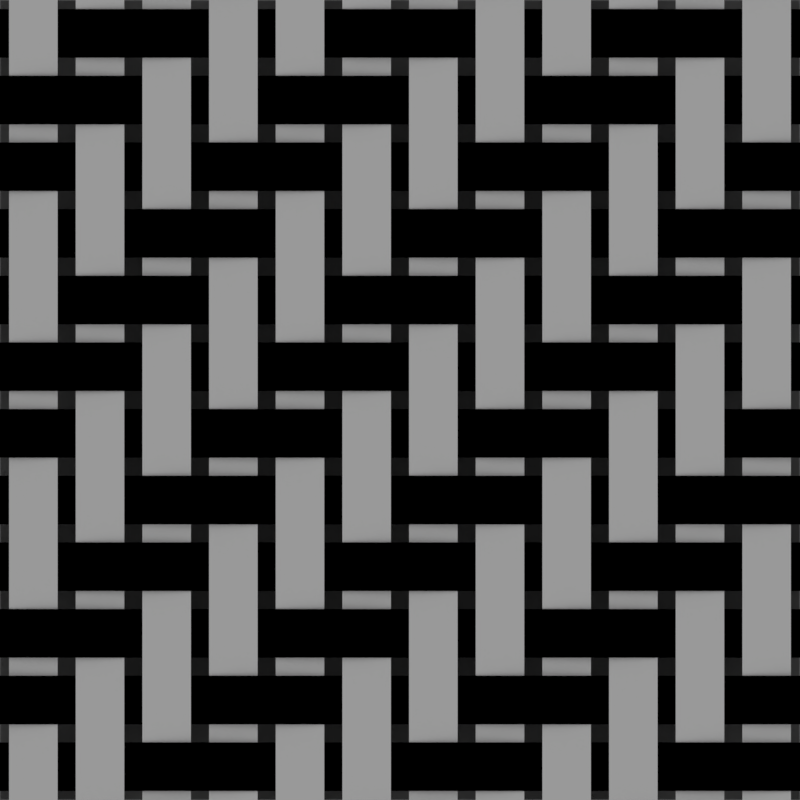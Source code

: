 # Source: carbon_fiber_regular.blend  (saved by Blender 2.78.0; exported with 4.5.12 LTS)
import bpy
from mathutils import Matrix  # noqa: F401  (used for matrix-valued properties, if any)

bpy.ops.wm.read_factory_settings(use_empty=True)
scene = bpy.context.scene
scene.name = 'Scene'

# ---- collections
col_collection_1 = bpy.data.collections.new('Collection 1'); scene.collection.children.link(col_collection_1)
col_collection_2 = bpy.data.collections.new('Collection 2'); scene.collection.children.link(col_collection_2)
col_collection_3 = bpy.data.collections.new('Collection 3'); scene.collection.children.link(col_collection_3)
col_collection_3.hide_render = True
col_collection_3.hide_viewport = True
col_collection_11 = bpy.data.collections.new('Collection 11'); scene.collection.children.link(col_collection_11)
col_collection_11.hide_render = True
col_collection_11.hide_viewport = True

# ---- images (referenced by path relative to the original .blend; pixels are not part of the script)
import os
ASSET_DIR = os.environ.get("B2B_ASSET_DIR", "")  # directory of the original .blend (textures are referenced by path, not embedded)
HERE = os.path.dirname(os.path.abspath(__file__))  # packed textures are extracted next to this script under _unpacked/

def load_image(name, relpath, width, height, colorspace="sRGB"):
    """Load a texture the original file referenced (path relative to the .blend, or extracted next to this script)."""
    p = next((c for c in (os.path.join(HERE, relpath), os.path.join(ASSET_DIR, relpath)) if relpath and os.path.exists(c)), "")
    if p:
        img = bpy.data.images.load(p, check_existing=True)
        img.name = name
    else:  # same state as the original file: an image datablock whose file is absent (Cycles renders it pink)
        img = bpy.data.images.new(name, width, height)
        img.source = "FILE"
        img.filepath = "//" + (relpath or name)
    img.colorspace_settings.name = colorspace
    return img
img_normal = load_image('Normal', 'carbon_fiber_bold/carbon_fiber_bold_normal.png', 1024, 1024, 'sRGB')

# ---- materials (node trees are filled in below, after node groups)
mat_bake_target_material = bpy.data.materials.new('Bake Target Material')
mat_bake_target_material.alpha_threshold = 0.0
mat_bake_target_material.roughness = 0.5
mat_gray = bpy.data.materials.new('Gray')
mat_gray.alpha_threshold = 0.0
mat_gray.roughness = 0.5
mat_white = bpy.data.materials.new('White')
mat_white.alpha_threshold = 0.0
mat_white.roughness = 0.5
mat_black = bpy.data.materials.new('Black')
mat_black.alpha_threshold = 0.0
mat_black.roughness = 0.5
mat_green = bpy.data.materials.new('Green')
mat_green.alpha_threshold = 0.0
mat_green.roughness = 0.5
mat_red = bpy.data.materials.new('Red')
mat_red.alpha_threshold = 0.0
mat_red.roughness = 0.5
mat_blue = bpy.data.materials.new('Blue')
mat_blue.alpha_threshold = 0.0
mat_blue.roughness = 0.5

# ---- material node trees
mat_bake_target_material.use_nodes = True; mat_bake_target_material.node_tree.nodes.clear()
_N = mat_bake_target_material.node_tree.nodes; _L = mat_bake_target_material.node_tree.links
n0 = _N.new('ShaderNodeOutputMaterial'); n0.name = 'Material Output'; n0.location = (300, 300)
n1 = _N.new('ShaderNodeBsdfDiffuse'); n1.name = 'Diffuse BSDF'; n1.location = (10, 300)
n2 = _N.new('ShaderNodeTexImage'); n2.name = 'Image Texture'; n2.location = (412, 152)
n2.label = 'Normal Bake'
n2.width = 140
n2.image = img_normal
_L.new(n1.outputs[0], n0.inputs[0])
n0.is_active_output = True
mat_gray.use_nodes = True; mat_gray.node_tree.nodes.clear()
_N = mat_gray.node_tree.nodes; _L = mat_gray.node_tree.links
n0 = _N.new('ShaderNodeOutputMaterial'); n0.name = 'Material Output'; n0.location = (300, 300)
n1 = _N.new('ShaderNodeBsdfDiffuse'); n1.name = 'Diffuse BSDF'; n1.location = (10, 300)
n1.inputs[0].default_value = (0.214, 0.214, 0.214, 1.0)
_L.new(n1.outputs[0], n0.inputs[0])
n0.is_active_output = True
mat_white.use_nodes = True; mat_white.node_tree.nodes.clear()
_N = mat_white.node_tree.nodes; _L = mat_white.node_tree.links
n0 = _N.new('ShaderNodeOutputMaterial'); n0.name = 'Material Output'; n0.location = (300, 300)
n1 = _N.new('ShaderNodeBsdfDiffuse'); n1.name = 'Diffuse BSDF'; n1.location = (10, 300)
n1.inputs[0].default_value = (1.0, 1.0, 1.0, 1.0)
_L.new(n1.outputs[0], n0.inputs[0])
n0.is_active_output = True
mat_black.use_nodes = True; mat_black.node_tree.nodes.clear()
_N = mat_black.node_tree.nodes; _L = mat_black.node_tree.links
n0 = _N.new('ShaderNodeOutputMaterial'); n0.name = 'Material Output'; n0.location = (300, 300)
n1 = _N.new('ShaderNodeBsdfDiffuse'); n1.name = 'Diffuse BSDF'; n1.location = (10, 300)
n1.inputs[0].default_value = (0.0, 0.0, 0.0, 1.0)
_L.new(n1.outputs[0], n0.inputs[0])
n0.is_active_output = True
mat_green.use_nodes = True; mat_green.node_tree.nodes.clear()
_N = mat_green.node_tree.nodes; _L = mat_green.node_tree.links
n0 = _N.new('ShaderNodeOutputMaterial'); n0.name = 'Material Output'; n0.location = (300, 300)
n1 = _N.new('ShaderNodeBsdfDiffuse'); n1.name = 'Diffuse BSDF'; n1.location = (10, 300)
n1.inputs[0].default_value = (0.0, 1.0, 0.0, 1.0)
_L.new(n1.outputs[0], n0.inputs[0])
n0.is_active_output = True
mat_red.use_nodes = True; mat_red.node_tree.nodes.clear()
_N = mat_red.node_tree.nodes; _L = mat_red.node_tree.links
n0 = _N.new('ShaderNodeOutputMaterial'); n0.name = 'Material Output'; n0.location = (300, 300)
n1 = _N.new('ShaderNodeBsdfDiffuse'); n1.name = 'Diffuse BSDF'; n1.location = (10, 300)
n1.inputs[0].default_value = (1.0, 0.0, 0.0, 1.0)
_L.new(n1.outputs[0], n0.inputs[0])
n0.is_active_output = True
mat_blue.use_nodes = True; mat_blue.node_tree.nodes.clear()
_N = mat_blue.node_tree.nodes; _L = mat_blue.node_tree.links
n0 = _N.new('ShaderNodeOutputMaterial'); n0.name = 'Material Output'; n0.location = (300, 300)
n1 = _N.new('ShaderNodeBsdfDiffuse'); n1.name = 'Diffuse BSDF'; n1.location = (10, 300)
n1.inputs[0].default_value = (0.0, 0.0, 1.0, 1.0)
_L.new(n1.outputs[0], n0.inputs[0])
n0.is_active_output = True

# ---- world
world_world = bpy.data.worlds.new('World'); scene.world = world_world
world_world.use_nodes = True; world_world.node_tree.nodes.clear()
_N = world_world.node_tree.nodes; _L = world_world.node_tree.links
n0 = _N.new('ShaderNodeOutputWorld'); n0.name = 'World Output'; n0.location = (300, 300)
n1 = _N.new('ShaderNodeBackground'); n1.name = 'Background'; n1.location = (10, 300)
n1.inputs[0].default_value = (0.3185, 0.3185, 0.3185, 1.0)
_L.new(n1.outputs[0], n0.inputs[0])
n0.is_active_output = True
world_world.color = (0.05088, 0.05088, 0.05088)
world_world.use_sun_shadow = False
world_world.sun_shadow_jitter_overblur = 0.0
world_world.cycles.sampling_method = 'MANUAL'

# ---- cameras
cam_camera = bpy.data.cameras.new('Camera')
cam_camera.type = 'ORTHO'
cam_camera.clip_end = 100.0
cam_camera.lens = 35.0
cam_camera.sensor_width = 32.0
cam_camera.sensor_height = 18.0
cam_camera.ortho_scale = 1.0
cam_camera.dof.focus_distance = 0.0

# ---- meshes
me_plane = bpy.data.meshes.new('Plane')
me_plane.from_pydata([(-0.5, -0.5, 0.0), (0.5, -0.5, 0.0), (-0.5, 0.5, 0.0), (0.5, 0.5, 0.0)], [], [(0, 1, 3, 2)])
_uv = me_plane.uv_layers.new(name='UVMap')
_uv.uv.foreach_set('vector', [0.0, 0.0, 1.0, 0.0, 1.0, 1.0, 0.0, 1.0])
me_plane.materials.append(mat_bake_target_material)
me_plane.use_remesh_preserve_volume = False
me_plane.use_remesh_preserve_attributes = False
me_plane.use_mirror_vertex_groups = False
me_plane.update()
me_plane_004 = bpy.data.meshes.new('Plane.004')
me_plane_004.from_pydata([(-0.5, -0.5, 0.0), (0.5, -0.5, 0.0), (-0.5, 0.5, 0.0), (0.5, 0.5, 0.0)], [], [(0, 1, 3, 2)])
me_plane_004.materials.append(mat_gray)
me_plane_004.use_remesh_preserve_volume = False
me_plane_004.use_remesh_preserve_attributes = False
me_plane_004.use_mirror_vertex_groups = False
me_plane_004.update()
me_plane_010 = bpy.data.meshes.new('Plane.010')
me_plane_010.from_pydata([(4.0, 0.03387, 0.0), (4.0, 0.2161, 0.0), (3.576e-07, 0.03388, 0.0), (3.576e-07, 0.2161, 0.0), (0.5, 0.03388, -0.08), (1.0, 0.03387, -0.1), (1.5, 0.03387, -0.08), (2.0, 0.03387, 0.0), (2.5, 0.03387, 0.08), (3.0, 0.03387, 0.1), (3.5, 0.03387, 0.08), (3.5, 0.2161, 0.08), (3.0, 0.2161, 0.1), (2.5, 0.2161, 0.08), (2.0, 0.2161, 0.0), (1.5, 0.2161, -0.08), (1.0, 0.2161, -0.1), (0.5, 0.2161, -0.08)], [], [(4, 17, 3, 2), (0, 1, 11, 10), (10, 11, 12, 9), (9, 12, 13, 8), (8, 13, 14, 7), (7, 14, 15, 6), (6, 15, 16, 5), (5, 16, 17, 4)])
me_plane_010.polygons.foreach_set('use_smooth', [True] * 8)
me_plane_010.polygons.foreach_set('material_index', [2, 2, 2, 2, 2, 2, 2, 2])
_k = {(0, 10): 1.0, (0, 1): 1.0, (3, 17): 1.0, (2, 3): 1.0, (2, 4): 1.0, (4, 5): 1.0, (5, 6): 1.0, (6, 7): 1.0, (7, 8): 1.0, (8, 9): 1.0, (9, 10): 1.0, (1, 11): 1.0, (11, 12): 1.0, (12, 13): 1.0, (13, 14): 1.0, (14, 15): 1.0, (15, 16): 1.0, (16, 17): 1.0, (7, 14): 1.0}
me_plane_010.attributes.new('crease_edge', 'FLOAT', 'EDGE').data.foreach_set('value', [_k.get((min(e.vertices), max(e.vertices)), 0.0) for e in me_plane_010.edges])
me_plane_010.materials.append(mat_white)
me_plane_010.materials.append(mat_gray)
me_plane_010.materials.append(mat_black)
me_plane_010.use_remesh_preserve_volume = False
me_plane_010.use_remesh_preserve_attributes = False
me_plane_010.use_mirror_vertex_groups = False
me_plane_010.update()
me_plane_009 = bpy.data.meshes.new('Plane.009')
me_plane_009.from_pydata([(0.1355, 8.941e-08, 0.0), (0.8645, 8.941e-08, 0.0), (0.1355, 1.0, 0.0), (0.8645, 1.0, 0.0), (0.1355, 0.875, -0.08), (0.1355, 0.75, -0.1), (0.1355, 0.625, -0.08), (0.1355, 0.5, 0.0), (0.1355, 0.375, 0.08), (0.1355, 0.25, 0.1), (0.1355, 0.125, 0.08), (0.8645, 0.125, 0.08), (0.8645, 0.25, 0.1), (0.8645, 0.375, 0.08), (0.8645, 0.5, 0.0), (0.8645, 0.625, -0.08), (0.8645, 0.75, -0.1), (0.8645, 0.875, -0.08)], [], [(4, 17, 3, 2), (0, 1, 11, 10), (10, 11, 12, 9), (9, 12, 13, 8), (8, 13, 14, 7), (7, 14, 15, 6), (6, 15, 16, 5), (5, 16, 17, 4)])
me_plane_009.polygons.foreach_set('use_smooth', [True] * 8)
_k = {(0, 10): 1.0, (0, 1): 1.0, (3, 17): 1.0, (2, 3): 1.0, (2, 4): 1.0, (4, 5): 1.0, (5, 6): 1.0, (6, 7): 1.0, (7, 8): 1.0, (8, 9): 1.0, (9, 10): 1.0, (1, 11): 1.0, (11, 12): 1.0, (12, 13): 1.0, (13, 14): 1.0, (14, 15): 1.0, (15, 16): 1.0, (16, 17): 1.0, (7, 14): 1.0}
me_plane_009.attributes.new('crease_edge', 'FLOAT', 'EDGE').data.foreach_set('value', [_k.get((min(e.vertices), max(e.vertices)), 0.0) for e in me_plane_009.edges])
me_plane_009.materials.append(mat_white)
me_plane_009.materials.append(mat_gray)
me_plane_009.materials.append(mat_black)
me_plane_009.use_remesh_preserve_volume = False
me_plane_009.use_remesh_preserve_attributes = False
me_plane_009.use_mirror_vertex_groups = False
me_plane_009.update()
me_plane_001 = bpy.data.meshes.new('Plane.001')
me_plane_001.from_pydata([(-0.5, -0.5, 0.0), (0.5, -0.5, 0.0), (-0.5, 0.5, 0.0), (0.5, 0.5, 0.0)], [], [(0, 1, 3, 2)])
me_plane_001.materials.append(mat_green)
me_plane_001.use_remesh_preserve_volume = False
me_plane_001.use_remesh_preserve_attributes = False
me_plane_001.use_mirror_vertex_groups = False
me_plane_001.update()
me_plane_012 = bpy.data.meshes.new('Plane.012')
me_plane_012.from_pydata([(0.1355, 8.941e-08, 0.0), (0.8645, 8.941e-08, 0.0), (0.1355, 1.0, 0.0), (0.8645, 1.0, 0.0), (0.1355, 0.875, -0.08), (0.1355, 0.75, -0.1), (0.1355, 0.625, -0.08), (0.1355, 0.5, 0.0), (0.1355, 0.375, 0.08), (0.1355, 0.25, 0.1), (0.1355, 0.125, 0.08), (0.8645, 0.125, 0.08), (0.8645, 0.25, 0.1), (0.8645, 0.375, 0.08), (0.8645, 0.5, 0.0), (0.8645, 0.625, -0.08), (0.8645, 0.75, -0.1), (0.8645, 0.875, -0.08)], [], [(4, 17, 3, 2), (0, 1, 11, 10), (10, 11, 12, 9), (9, 12, 13, 8), (8, 13, 14, 7), (7, 14, 15, 6), (6, 15, 16, 5), (5, 16, 17, 4)])
me_plane_012.polygons.foreach_set('use_smooth', [True] * 8)
me_plane_012.polygons.foreach_set('material_index', [3, 3, 3, 3, 3, 3, 3, 3])
_k = {(0, 10): 1.0, (0, 1): 1.0, (3, 17): 1.0, (2, 3): 1.0, (2, 4): 1.0, (4, 5): 1.0, (5, 6): 1.0, (6, 7): 1.0, (7, 8): 1.0, (8, 9): 1.0, (9, 10): 1.0, (1, 11): 1.0, (11, 12): 1.0, (12, 13): 1.0, (13, 14): 1.0, (14, 15): 1.0, (15, 16): 1.0, (16, 17): 1.0, (7, 14): 1.0}
me_plane_012.attributes.new('crease_edge', 'FLOAT', 'EDGE').data.foreach_set('value', [_k.get((min(e.vertices), max(e.vertices)), 0.0) for e in me_plane_012.edges])
me_plane_012.materials.append(mat_white)
me_plane_012.materials.append(mat_gray)
me_plane_012.materials.append(mat_black)
me_plane_012.materials.append(mat_red)
me_plane_012.materials.append(mat_green)
me_plane_012.materials.append(mat_blue)
me_plane_012.use_remesh_preserve_volume = False
me_plane_012.use_remesh_preserve_attributes = False
me_plane_012.use_mirror_vertex_groups = False
me_plane_012.update()
me_plane_011 = bpy.data.meshes.new('Plane.011')
me_plane_011.from_pydata([(4.0, 0.03387, 0.0), (4.0, 0.2161, 0.0), (3.576e-07, 0.03388, 0.0), (3.576e-07, 0.2161, 0.0), (0.5, 0.03388, -0.08), (1.0, 0.03387, -0.1), (1.5, 0.03387, -0.08), (2.0, 0.03387, 0.0), (2.5, 0.03387, 0.08), (3.0, 0.03387, 0.1), (3.5, 0.03387, 0.08), (3.5, 0.2161, 0.08), (3.0, 0.2161, 0.1), (2.5, 0.2161, 0.08), (2.0, 0.2161, 0.0), (1.5, 0.2161, -0.08), (1.0, 0.2161, -0.1), (0.5, 0.2161, -0.08)], [], [(4, 17, 3, 2), (0, 1, 11, 10), (10, 11, 12, 9), (9, 12, 13, 8), (8, 13, 14, 7), (7, 14, 15, 6), (6, 15, 16, 5), (5, 16, 17, 4)])
me_plane_011.polygons.foreach_set('use_smooth', [True] * 8)
me_plane_011.polygons.foreach_set('material_index', [5, 5, 5, 5, 5, 5, 5, 5])
_k = {(0, 10): 1.0, (0, 1): 1.0, (3, 17): 1.0, (2, 3): 1.0, (2, 4): 1.0, (4, 5): 1.0, (5, 6): 1.0, (6, 7): 1.0, (7, 8): 1.0, (8, 9): 1.0, (9, 10): 1.0, (1, 11): 1.0, (11, 12): 1.0, (12, 13): 1.0, (13, 14): 1.0, (14, 15): 1.0, (15, 16): 1.0, (16, 17): 1.0, (7, 14): 1.0}
me_plane_011.attributes.new('crease_edge', 'FLOAT', 'EDGE').data.foreach_set('value', [_k.get((min(e.vertices), max(e.vertices)), 0.0) for e in me_plane_011.edges])
me_plane_011.materials.append(mat_white)
me_plane_011.materials.append(mat_gray)
me_plane_011.materials.append(mat_black)
me_plane_011.materials.append(mat_red)
me_plane_011.materials.append(mat_green)
me_plane_011.materials.append(mat_blue)
me_plane_011.use_remesh_preserve_volume = False
me_plane_011.use_remesh_preserve_attributes = False
me_plane_011.use_mirror_vertex_groups = False
me_plane_011.update()
me_plane_006 = bpy.data.meshes.new('Plane.006')
me_plane_006.from_pydata([(2.0, -3.775e-08, 0.0), (2.0, 0.25, 0.0), (-2.0, 3.775e-08, 0.0), (-2.0, 0.25, 0.0), (-1.5, 2.831e-08, -0.08), (-1.0, 1.887e-08, -0.1), (-0.5, 9.437e-09, -0.08), (0.0, 0.0, 0.0), (0.5, -9.437e-09, 0.08), (1.0, -1.887e-08, 0.1), (1.5, -2.831e-08, 0.08), (1.5, 0.25, 0.08), (1.0, 0.25, 0.1), (0.5, 0.25, 0.08), (1.192e-07, 0.25, 0.0), (-0.5, 0.25, -0.08), (-1.0, 0.25, -0.1), (-1.5, 0.25, -0.08)], [], [(4, 17, 3, 2), (0, 1, 11, 10), (10, 11, 12, 9), (9, 12, 13, 8), (8, 13, 14, 7), (7, 14, 15, 6), (6, 15, 16, 5), (5, 16, 17, 4)])
me_plane_006.polygons.foreach_set('use_smooth', [True] * 8)
me_plane_006.polygons.foreach_set('material_index', [2, 1, 1, 1, 1, 2, 2, 2])
_k = {(0, 10): 1.0, (0, 1): 1.0, (3, 17): 1.0, (2, 3): 1.0, (2, 4): 1.0, (4, 5): 1.0, (5, 6): 1.0, (6, 7): 1.0, (7, 8): 1.0, (8, 9): 1.0, (9, 10): 1.0, (1, 11): 1.0, (11, 12): 1.0, (12, 13): 1.0, (13, 14): 1.0, (14, 15): 1.0, (15, 16): 1.0, (16, 17): 1.0, (7, 14): 1.0}
me_plane_006.attributes.new('crease_edge', 'FLOAT', 'EDGE').data.foreach_set('value', [_k.get((min(e.vertices), max(e.vertices)), 0.0) for e in me_plane_006.edges])
me_plane_006.materials.append(mat_white)
me_plane_006.materials.append(mat_gray)
me_plane_006.materials.append(mat_black)
me_plane_006.use_remesh_preserve_volume = False
me_plane_006.use_remesh_preserve_attributes = False
me_plane_006.use_mirror_vertex_groups = False
me_plane_006.update()
me_plane_005 = bpy.data.meshes.new('Plane.005')
me_plane_005.from_pydata([(4.0, -7.55e-08, 0.0), (4.0, 0.25, 0.0), (0.0, 0.0, 0.0), (0.0, 0.25, 0.0), (0.5, -9.437e-09, -0.08), (1.0, -1.887e-08, -0.1), (1.5, -2.831e-08, -0.08), (2.0, -3.775e-08, 0.0), (2.5, -4.719e-08, 0.08), (3.0, -5.662e-08, 0.1), (3.5, -6.606e-08, 0.08), (3.5, 0.25, 0.08), (3.0, 0.25, 0.1), (2.5, 0.25, 0.08), (2.0, 0.25, 0.0), (1.5, 0.25, -0.08), (1.0, 0.25, -0.1), (0.5, 0.25, -0.08)], [], [(4, 17, 3, 2), (0, 1, 11, 10), (10, 11, 12, 9), (9, 12, 13, 8), (8, 13, 14, 7), (7, 14, 15, 6), (6, 15, 16, 5), (5, 16, 17, 4)])
me_plane_005.polygons.foreach_set('use_smooth', [True] * 8)
me_plane_005.polygons.foreach_set('material_index', [2, 1, 1, 1, 1, 2, 2, 2])
_k = {(0, 10): 1.0, (0, 1): 1.0, (3, 17): 1.0, (2, 3): 1.0, (2, 4): 1.0, (4, 5): 1.0, (5, 6): 1.0, (6, 7): 1.0, (7, 8): 1.0, (8, 9): 1.0, (9, 10): 1.0, (1, 11): 1.0, (11, 12): 1.0, (12, 13): 1.0, (13, 14): 1.0, (14, 15): 1.0, (15, 16): 1.0, (16, 17): 1.0, (7, 14): 1.0}
me_plane_005.attributes.new('crease_edge', 'FLOAT', 'EDGE').data.foreach_set('value', [_k.get((min(e.vertices), max(e.vertices)), 0.0) for e in me_plane_005.edges])
me_plane_005.materials.append(mat_white)
me_plane_005.materials.append(mat_gray)
me_plane_005.materials.append(mat_black)
me_plane_005.use_remesh_preserve_volume = False
me_plane_005.use_remesh_preserve_attributes = False
me_plane_005.use_mirror_vertex_groups = False
me_plane_005.update()
me_plane_003 = bpy.data.meshes.new('Plane.003')
me_plane_003.from_pydata([(0.0, 0.0, 0.0), (1.0, 0.0, 0.0), (0.0, 1.0, 0.0), (1.0, 1.0, 0.0), (0.0, 0.875, -0.08), (0.0, 0.75, -0.1), (0.0, 0.625, -0.08), (0.0, 0.5, 0.0), (0.0, 0.375, 0.08), (0.0, 0.25, 0.1), (0.0, 0.125, 0.08), (1.0, 0.125, 0.08), (1.0, 0.25, 0.1), (1.0, 0.375, 0.08), (1.0, 0.5, 0.0), (1.0, 0.625, -0.08), (1.0, 0.75, -0.1), (1.0, 0.875, -0.08)], [], [(4, 17, 3, 2), (0, 1, 11, 10), (10, 11, 12, 9), (9, 12, 13, 8), (8, 13, 14, 7), (7, 14, 15, 6), (6, 15, 16, 5), (5, 16, 17, 4)])
me_plane_003.polygons.foreach_set('use_smooth', [True] * 8)
me_plane_003.polygons.foreach_set('material_index', [2, 0, 0, 0, 0, 2, 2, 2])
_k = {(0, 10): 1.0, (0, 1): 1.0, (3, 17): 1.0, (2, 3): 1.0, (2, 4): 1.0, (4, 5): 1.0, (5, 6): 1.0, (6, 7): 1.0, (7, 8): 1.0, (8, 9): 1.0, (9, 10): 1.0, (1, 11): 1.0, (11, 12): 1.0, (12, 13): 1.0, (13, 14): 1.0, (14, 15): 1.0, (15, 16): 1.0, (16, 17): 1.0, (7, 14): 1.0}
me_plane_003.attributes.new('crease_edge', 'FLOAT', 'EDGE').data.foreach_set('value', [_k.get((min(e.vertices), max(e.vertices)), 0.0) for e in me_plane_003.edges])
me_plane_003.materials.append(mat_white)
me_plane_003.materials.append(mat_gray)
me_plane_003.materials.append(mat_black)
me_plane_003.use_remesh_preserve_volume = False
me_plane_003.use_remesh_preserve_attributes = False
me_plane_003.use_mirror_vertex_groups = False
me_plane_003.update()
me_plane_002 = bpy.data.meshes.new('Plane.002')
me_plane_002.from_pydata([(0.0, 0.0, 0.0), (1.0, 0.0, 0.0), (0.0, 1.0, 0.0), (1.0, 1.0, 0.0), (0.0, 0.875, -0.08), (0.0, 0.75, -0.1), (0.0, 0.625, -0.08), (0.0, 0.5, 0.0), (0.0, 0.375, 0.08), (0.0, 0.25, 0.1), (0.0, 0.125, 0.08), (1.0, 0.125, 0.08), (1.0, 0.25, 0.1), (1.0, 0.375, 0.08), (1.0, 0.5, 0.0), (1.0, 0.625, -0.08), (1.0, 0.75, -0.1), (1.0, 0.875, -0.08)], [], [(4, 17, 3, 2), (0, 1, 11, 10), (10, 11, 12, 9), (9, 12, 13, 8), (8, 13, 14, 7), (7, 14, 15, 6), (6, 15, 16, 5), (5, 16, 17, 4)])
me_plane_002.polygons.foreach_set('use_smooth', [True] * 8)
me_plane_002.polygons.foreach_set('material_index', [2, 0, 0, 0, 0, 2, 2, 2])
_k = {(0, 10): 1.0, (0, 1): 1.0, (3, 17): 1.0, (2, 3): 1.0, (2, 4): 1.0, (4, 5): 1.0, (5, 6): 1.0, (6, 7): 1.0, (7, 8): 1.0, (8, 9): 1.0, (9, 10): 1.0, (1, 11): 1.0, (11, 12): 1.0, (12, 13): 1.0, (13, 14): 1.0, (14, 15): 1.0, (15, 16): 1.0, (16, 17): 1.0, (7, 14): 1.0}
me_plane_002.attributes.new('crease_edge', 'FLOAT', 'EDGE').data.foreach_set('value', [_k.get((min(e.vertices), max(e.vertices)), 0.0) for e in me_plane_002.edges])
me_plane_002.materials.append(mat_white)
me_plane_002.materials.append(mat_gray)
me_plane_002.materials.append(mat_black)
me_plane_002.use_remesh_preserve_volume = False
me_plane_002.use_remesh_preserve_attributes = False
me_plane_002.use_mirror_vertex_groups = False
me_plane_002.update()

# ---- objects
ob_camera = bpy.data.objects.new('Camera', cam_camera)
ob_bake_target = bpy.data.objects.new('Bake Target', me_plane)
ob_plane = bpy.data.objects.new('Plane', me_plane_004)
ob_empty_002 = bpy.data.objects.new('Empty.002', None)
ob_empty_001 = bpy.data.objects.new('Empty.001', None)
ob_plane_003 = bpy.data.objects.new('Plane.003', me_plane_010)
ob_plane_002 = bpy.data.objects.new('Plane.002', me_plane_009)
ob_bg_catch = bpy.data.objects.new('Bg Catch', me_plane_001)
ob_empty_003 = bpy.data.objects.new('Empty.003', None)
ob_empty_004 = bpy.data.objects.new('Empty.004', None)
ob_plane_009 = bpy.data.objects.new('Plane.009', me_plane_012)
ob_plane_007 = bpy.data.objects.new('Plane.007', me_plane_011)
ob_plane_008 = bpy.data.objects.new('Plane.008', me_plane_006)
ob_plane_006 = bpy.data.objects.new('Plane.006', me_plane_005)
ob_plane_005 = bpy.data.objects.new('Plane.005', me_plane_003)
ob_plane_004 = bpy.data.objects.new('Plane.004', me_plane_002)

# ---- transforms, parenting, visibility, modifiers, constraints
ob_camera.location = (0.0, 0.0, 2.0)
ob_camera.hide_viewport = True
ob_camera.lineart.crease_threshold = 0.0
ob_bake_target.location = (0.0, 0.0, 0.0)
ob_bake_target.hide_render = True
ob_bake_target.display_type = 'WIRE'
ob_bake_target.show_in_front = True
ob_bake_target.lineart.crease_threshold = 0.0
ob_plane.location = (0.0, 0.0, -0.05)
ob_plane.lineart.crease_threshold = 0.0
ob_empty_002.location = (-0.5, -0.5, 0.0)
ob_empty_002.scale = (0.8333, 0.8333, 0.8333)
ob_empty_002.empty_display_type = 'SINGLE_ARROW'
ob_empty_002.empty_image_offset = (0.0, 0.0)
ob_empty_002.lineart.crease_threshold = 0.0
ob_empty_001.parent = ob_empty_002
ob_empty_001.matrix_parent_inverse = Matrix(((1.0, 0.0, 0.0, 0.5), (0.0, 1.0, 0.0, 0.5), (0.0, 0.0, 1.0, 0.0), (0.0, 0.0, 0.0, 1.0)))
ob_empty_001.location = (-1.9, -0.8, 0.0)
ob_empty_001.scale = (0.1, 0.1, 0.05)
ob_empty_001.empty_display_type = 'SINGLE_ARROW'
ob_empty_001.empty_display_size = 2.0
ob_empty_001.empty_image_offset = (0.0, 0.0)
ob_empty_001.lineart.crease_threshold = 0.0
ob_plane_003.parent = ob_empty_001
ob_plane_003.location = (-1.0, 3.02e-07, 0.0)
ob_plane_003.scale = (1.0, 4.0, 1.0)
ob_plane_003.lineart.crease_threshold = 0.0
_m = ob_plane_003.modifiers.new('Subsurf', 'SUBSURF')
_m.uv_smooth = 'PRESERVE_CORNERS'
_m.levels = 2
_m.render_levels = 3
_m = ob_plane_003.modifiers.new('H', 'ARRAY')
_m.count = 16
_m.use_constant_offset = True
_m.constant_offset_displace = (1.0, 0.25, 0.0)
_m.use_relative_offset = False
_m = ob_plane_003.modifiers.new('W', 'ARRAY')
_m.count = 7
_m.use_constant_offset = True
_m.constant_offset_displace = (4.0, 0.0, 0.0)
_m.use_relative_offset = False
ob_plane_002.parent = ob_empty_001
ob_plane_002.location = (0.0, 0.0, 0.0)
ob_plane_002.scale = (1.0, 4.0, 1.0)
ob_plane_002.lineart.crease_threshold = 0.0
_m = ob_plane_002.modifiers.new('Subsurf', 'SUBSURF')
_m.uv_smooth = 'PRESERVE_CORNERS'
_m.levels = 2
_m.render_levels = 3
_m = ob_plane_002.modifiers.new('H', 'ARRAY')
_m.count = 16
_m.use_constant_offset = True
_m.constant_offset_displace = (1.0, 0.25, 0.0)
_m.use_relative_offset = False
_m = ob_plane_002.modifiers.new('W', 'ARRAY')
_m.count = 7
_m.use_constant_offset = True
_m.constant_offset_displace = (4.0, 0.0, 0.0)
_m.use_relative_offset = False
ob_bg_catch.location = (0.0, 0.0, -0.05)
ob_bg_catch.lineart.crease_threshold = 0.0
ob_empty_003.location = (-0.5, -0.5, 0.0)
ob_empty_003.scale = (0.8333, 0.8333, 0.8333)
ob_empty_003.empty_display_type = 'SINGLE_ARROW'
ob_empty_003.empty_image_offset = (0.0, 0.0)
ob_empty_003.lineart.crease_threshold = 0.0
ob_empty_004.parent = ob_empty_003
ob_empty_004.matrix_parent_inverse = Matrix(((1.0, 0.0, 0.0, 0.5), (0.0, 1.0, 0.0, 0.5), (0.0, 0.0, 1.0, 0.0), (0.0, 0.0, 0.0, 1.0)))
ob_empty_004.location = (-1.9, -0.8, 0.0)
ob_empty_004.scale = (0.1, 0.1, 0.05)
ob_empty_004.empty_display_type = 'SINGLE_ARROW'
ob_empty_004.empty_display_size = 2.0
ob_empty_004.empty_image_offset = (0.0, 0.0)
ob_empty_004.lineart.crease_threshold = 0.0
ob_plane_009.parent = ob_empty_004
ob_plane_009.location = (0.0, 0.0, 0.0)
ob_plane_009.scale = (1.0, 4.0, 1.0)
ob_plane_009.lineart.crease_threshold = 0.0
_m = ob_plane_009.modifiers.new('Subsurf', 'SUBSURF')
_m.uv_smooth = 'PRESERVE_CORNERS'
_m.levels = 2
_m.render_levels = 3
_m = ob_plane_009.modifiers.new('Array', 'ARRAY')
_m.count = 16
_m.use_constant_offset = True
_m.constant_offset_displace = (1.0, 0.25, 0.0)
_m.use_relative_offset = False
_m = ob_plane_009.modifiers.new('Array.001', 'ARRAY')
_m.count = 7
_m.use_constant_offset = True
_m.constant_offset_displace = (4.0, 0.0, 0.0)
_m.use_relative_offset = False
ob_plane_007.parent = ob_empty_004
ob_plane_007.location = (-1.0, 3.02e-07, 0.0)
ob_plane_007.scale = (1.0, 4.0, 1.0)
ob_plane_007.lineart.crease_threshold = 0.0
_m = ob_plane_007.modifiers.new('Subsurf', 'SUBSURF')
_m.uv_smooth = 'PRESERVE_CORNERS'
_m.levels = 2
_m.render_levels = 3
_m = ob_plane_007.modifiers.new('Array', 'ARRAY')
_m.count = 16
_m.use_constant_offset = True
_m.constant_offset_displace = (1.0, 0.25, 0.0)
_m.use_relative_offset = False
_m = ob_plane_007.modifiers.new('Array.001', 'ARRAY')
_m.count = 7
_m.use_constant_offset = True
_m.constant_offset_displace = (4.0, 0.0, 0.0)
_m.use_relative_offset = False
ob_plane_008.location = (2.0, 1.0, 0.0)
ob_plane_008.scale = (1.0, 4.0, 1.0)
ob_plane_008.lineart.crease_threshold = 0.0
_m = ob_plane_008.modifiers.new('Subsurf', 'SUBSURF')
_m.uv_smooth = 'PRESERVE_CORNERS'
_m.quality = 2
_m.levels = 3
_m.show_only_control_edges = False
ob_plane_006.location = (-1.0, 3.02e-07, 0.0)
ob_plane_006.scale = (1.0, 4.0, 1.0)
ob_plane_006.lineart.crease_threshold = 0.0
_m = ob_plane_006.modifiers.new('Subsurf', 'SUBSURF')
_m.uv_smooth = 'PRESERVE_CORNERS'
_m.quality = 2
_m.levels = 3
_m.show_only_control_edges = False
ob_plane_005.location = (1.0, 1.0, 0.0)
ob_plane_005.scale = (1.0, 4.0, 1.0)
ob_plane_005.lineart.crease_threshold = 0.0
_m = ob_plane_005.modifiers.new('Subsurf', 'SUBSURF')
_m.uv_smooth = 'PRESERVE_CORNERS'
_m.quality = 2
_m.levels = 3
_m.show_only_control_edges = False
ob_plane_004.location = (0.0, 0.0, 0.0)
ob_plane_004.scale = (1.0, 4.0, 1.0)
ob_plane_004.lineart.crease_threshold = 0.0
_m = ob_plane_004.modifiers.new('Subsurf', 'SUBSURF')
_m.uv_smooth = 'PRESERVE_CORNERS'
_m.quality = 2
_m.levels = 3
_m.show_only_control_edges = False

# ---- collection membership
col_collection_1.objects.link(ob_camera)
col_collection_1.objects.link(ob_bake_target)
col_collection_2.objects.link(ob_plane)
col_collection_2.objects.link(ob_empty_002)
col_collection_2.objects.link(ob_empty_001)
col_collection_2.objects.link(ob_plane_003)
col_collection_2.objects.link(ob_plane_002)
col_collection_3.objects.link(ob_bg_catch)
col_collection_3.objects.link(ob_empty_003)
col_collection_3.objects.link(ob_empty_004)
col_collection_3.objects.link(ob_plane_009)
col_collection_3.objects.link(ob_plane_007)
col_collection_11.objects.link(ob_plane_008)
col_collection_11.objects.link(ob_plane_006)
col_collection_11.objects.link(ob_plane_005)
col_collection_11.objects.link(ob_plane_004)

# ---- scene / render settings (as saved in the file)
scene.camera = ob_camera
scene.frame_start = 1; scene.frame_end = 250; scene.frame_set(1)
scene.render.engine = 'CYCLES'
scene.render.image_settings.compression = 90
scene.render.resolution_x = 1024
scene.render.resolution_y = 1024
scene.render.dither_intensity = 0.0
scene.render.use_sequencer = False
scene.render.use_stamp_time = False
scene.render.use_stamp_date = False
scene.render.use_stamp_scene = False
scene.render.use_stamp_note = True
scene.render.use_stamp_filename = False
scene.render.stamp_font_size = 10
scene.render.stamp_background = (0.0, 0.0, 0.0, 0.8)
scene.cycles.use_denoising = False
scene.cycles.samples = 1
scene.cycles.sampling_pattern = 'TABULATED_SOBOL'
scene.cycles.light_sampling_threshold = 0.05
scene.cycles.use_adaptive_sampling = False
scene.cycles.use_light_tree = False
scene.cycles.caustics_reflective = False
scene.cycles.caustics_refractive = False
scene.cycles.blur_glossy = 0.05
scene.cycles.volume_bounces = 4
scene.cycles.sample_clamp_indirect = 0.5
scene.cycles.bake_type = 'NORMAL'
scene.view_settings.view_transform = 'Standard'
bpy.context.view_layer.update()
